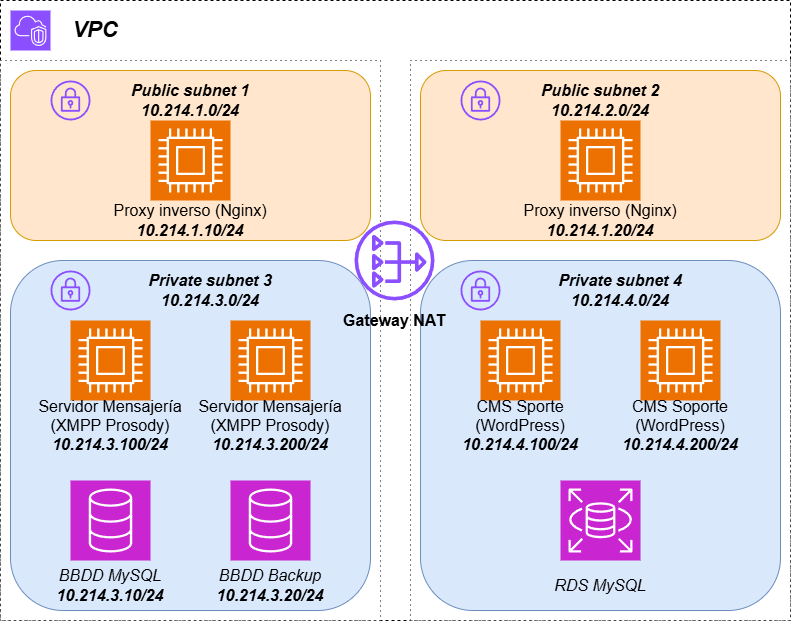

The diagram above was exported from draw.io. Its source (the exported page's mxGraphModel, read from the mxfile embedded in the PNG):
<mxGraphModel dx="2074" dy="1098" grid="1" gridSize="10" guides="1" tooltips="1" connect="1" arrows="1" fold="1" page="1" pageScale="1" pageWidth="827" pageHeight="1169" math="0" shadow="0">
  <root>
    <mxCell id="0" />
    <mxCell id="1" parent="0" />
    <mxCell id="iEew1EUSJyRWEJ5nf-gL-58" value="" style="whiteSpace=wrap;html=1;dashed=1;" parent="1" vertex="1">
      <mxGeometry x="20" y="160" width="790" height="620" as="geometry" />
    </mxCell>
    <mxCell id="iEew1EUSJyRWEJ5nf-gL-60" value="" style="whiteSpace=wrap;html=1;dashed=1;dashPattern=1 4;" parent="1" vertex="1">
      <mxGeometry x="430" y="220" width="380" height="560" as="geometry" />
    </mxCell>
    <mxCell id="iEew1EUSJyRWEJ5nf-gL-59" value="" style="whiteSpace=wrap;html=1;dashed=1;dashPattern=1 4;" parent="1" vertex="1">
      <mxGeometry x="20" y="220" width="380" height="560" as="geometry" />
    </mxCell>
    <mxCell id="iEew1EUSJyRWEJ5nf-gL-51" value="" style="rounded=1;whiteSpace=wrap;html=1;fillColor=#dae8fc;strokeColor=#6c8ebf;" parent="1" vertex="1">
      <mxGeometry x="440" y="420" width="360" height="350" as="geometry" />
    </mxCell>
    <mxCell id="iEew1EUSJyRWEJ5nf-gL-50" value="" style="rounded=1;whiteSpace=wrap;html=1;fillColor=#ffe6cc;strokeColor=#d79b00;" parent="1" vertex="1">
      <mxGeometry x="440" y="230" width="360" height="170" as="geometry" />
    </mxCell>
    <mxCell id="iEew1EUSJyRWEJ5nf-gL-49" value="" style="rounded=1;whiteSpace=wrap;html=1;fillColor=#dae8fc;strokeColor=#6c8ebf;" parent="1" vertex="1">
      <mxGeometry x="30" y="420" width="360" height="350" as="geometry" />
    </mxCell>
    <mxCell id="iEew1EUSJyRWEJ5nf-gL-47" value="" style="rounded=1;whiteSpace=wrap;html=1;fillColor=#ffe6cc;strokeColor=#d79b00;" parent="1" vertex="1">
      <mxGeometry x="30" y="230" width="360" height="170" as="geometry" />
    </mxCell>
    <mxCell id="iEew1EUSJyRWEJ5nf-gL-2" value="" style="sketch=0;points=[[0,0,0],[0.25,0,0],[0.5,0,0],[0.75,0,0],[1,0,0],[0,1,0],[0.25,1,0],[0.5,1,0],[0.75,1,0],[1,1,0],[0,0.25,0],[0,0.5,0],[0,0.75,0],[1,0.25,0],[1,0.5,0],[1,0.75,0]];outlineConnect=0;fontColor=#232F3E;fillColor=#ED7100;strokeColor=#ffffff;dashed=0;verticalLabelPosition=bottom;verticalAlign=top;align=center;html=1;fontSize=12;fontStyle=0;aspect=fixed;shape=mxgraph.aws4.resourceIcon;resIcon=mxgraph.aws4.compute;" parent="1" vertex="1">
      <mxGeometry x="90" y="480" width="80" height="80" as="geometry" />
    </mxCell>
    <mxCell id="iEew1EUSJyRWEJ5nf-gL-3" value="" style="sketch=0;points=[[0,0,0],[0.25,0,0],[0.5,0,0],[0.75,0,0],[1,0,0],[0,1,0],[0.25,1,0],[0.5,1,0],[0.75,1,0],[1,1,0],[0,0.25,0],[0,0.5,0],[0,0.75,0],[1,0.25,0],[1,0.5,0],[1,0.75,0]];outlineConnect=0;fontColor=#232F3E;fillColor=#ED7100;strokeColor=#ffffff;dashed=0;verticalLabelPosition=bottom;verticalAlign=top;align=center;html=1;fontSize=12;fontStyle=0;aspect=fixed;shape=mxgraph.aws4.resourceIcon;resIcon=mxgraph.aws4.compute;" parent="1" vertex="1">
      <mxGeometry x="250" y="480" width="80" height="80" as="geometry" />
    </mxCell>
    <mxCell id="iEew1EUSJyRWEJ5nf-gL-5" value="Proxy inverso (Nginx)&lt;div&gt;&lt;i&gt;&lt;b&gt;10.214.1.10/24&lt;/b&gt;&lt;/i&gt;&lt;/div&gt;" style="text;strokeColor=none;fillColor=none;html=1;align=center;verticalAlign=middle;whiteSpace=wrap;rounded=0;fontSize=16;" parent="1" vertex="1">
      <mxGeometry x="130" y="360" width="160" height="40" as="geometry" />
    </mxCell>
    <mxCell id="iEew1EUSJyRWEJ5nf-gL-1" value="" style="sketch=0;points=[[0,0,0],[0.25,0,0],[0.5,0,0],[0.75,0,0],[1,0,0],[0,1,0],[0.25,1,0],[0.5,1,0],[0.75,1,0],[1,1,0],[0,0.25,0],[0,0.5,0],[0,0.75,0],[1,0.25,0],[1,0.5,0],[1,0.75,0]];outlineConnect=0;fontColor=#232F3E;fillColor=#ED7100;strokeColor=#ffffff;dashed=0;verticalLabelPosition=bottom;verticalAlign=top;align=center;html=1;fontSize=12;fontStyle=0;aspect=fixed;shape=mxgraph.aws4.resourceIcon;resIcon=mxgraph.aws4.compute;" parent="1" vertex="1">
      <mxGeometry x="170" y="280" width="80" height="80" as="geometry" />
    </mxCell>
    <mxCell id="iEew1EUSJyRWEJ5nf-gL-16" value="" style="sketch=0;points=[[0,0,0],[0.25,0,0],[0.5,0,0],[0.75,0,0],[1,0,0],[0,1,0],[0.25,1,0],[0.5,1,0],[0.75,1,0],[1,1,0],[0,0.25,0],[0,0.5,0],[0,0.75,0],[1,0.25,0],[1,0.5,0],[1,0.75,0]];outlineConnect=0;fontColor=#232F3E;fillColor=#C925D1;strokeColor=#ffffff;dashed=0;verticalLabelPosition=bottom;verticalAlign=top;align=center;html=1;fontSize=12;fontStyle=0;aspect=fixed;shape=mxgraph.aws4.resourceIcon;resIcon=mxgraph.aws4.database;" parent="1" vertex="1">
      <mxGeometry x="90" y="640" width="80" height="80" as="geometry" />
    </mxCell>
    <mxCell id="iEew1EUSJyRWEJ5nf-gL-17" value="" style="sketch=0;points=[[0,0,0],[0.25,0,0],[0.5,0,0],[0.75,0,0],[1,0,0],[0,1,0],[0.25,1,0],[0.5,1,0],[0.75,1,0],[1,1,0],[0,0.25,0],[0,0.5,0],[0,0.75,0],[1,0.25,0],[1,0.5,0],[1,0.75,0]];outlineConnect=0;fontColor=#232F3E;fillColor=#C925D1;strokeColor=#ffffff;dashed=0;verticalLabelPosition=bottom;verticalAlign=top;align=center;html=1;fontSize=12;fontStyle=0;aspect=fixed;shape=mxgraph.aws4.resourceIcon;resIcon=mxgraph.aws4.rds;" parent="1" vertex="1">
      <mxGeometry x="580" y="640" width="80" height="80" as="geometry" />
    </mxCell>
    <mxCell id="iEew1EUSJyRWEJ5nf-gL-19" value="" style="sketch=0;points=[[0,0,0],[0.25,0,0],[0.5,0,0],[0.75,0,0],[1,0,0],[0,1,0],[0.25,1,0],[0.5,1,0],[0.75,1,0],[1,1,0],[0,0.25,0],[0,0.5,0],[0,0.75,0],[1,0.25,0],[1,0.5,0],[1,0.75,0]];outlineConnect=0;fontColor=#232F3E;fillColor=#C925D1;strokeColor=#ffffff;dashed=0;verticalLabelPosition=bottom;verticalAlign=top;align=center;html=1;fontSize=12;fontStyle=0;aspect=fixed;shape=mxgraph.aws4.resourceIcon;resIcon=mxgraph.aws4.database;" parent="1" vertex="1">
      <mxGeometry x="250" y="640" width="80" height="80" as="geometry" />
    </mxCell>
    <mxCell id="iEew1EUSJyRWEJ5nf-gL-20" value="" style="sketch=0;points=[[0,0,0],[0.25,0,0],[0.5,0,0],[0.75,0,0],[1,0,0],[0,1,0],[0.25,1,0],[0.5,1,0],[0.75,1,0],[1,1,0],[0,0.25,0],[0,0.5,0],[0,0.75,0],[1,0.25,0],[1,0.5,0],[1,0.75,0]];outlineConnect=0;fontColor=#232F3E;fillColor=#8C4FFF;strokeColor=#ffffff;dashed=0;verticalLabelPosition=bottom;verticalAlign=top;align=center;html=1;fontSize=12;fontStyle=0;aspect=fixed;shape=mxgraph.aws4.resourceIcon;resIcon=mxgraph.aws4.vpc;" parent="1" vertex="1">
      <mxGeometry x="30" y="170" width="40" height="40" as="geometry" />
    </mxCell>
    <mxCell id="iEew1EUSJyRWEJ5nf-gL-25" value="" style="sketch=0;outlineConnect=0;fontColor=#232F3E;gradientColor=none;fillColor=#8C4FFF;strokeColor=none;dashed=0;verticalLabelPosition=bottom;verticalAlign=top;align=center;html=1;fontSize=12;fontStyle=0;aspect=fixed;pointerEvents=1;shape=mxgraph.aws4.vpn_gateway;fillStyle=auto;shadow=0;" parent="1" vertex="1">
      <mxGeometry x="70" y="240" width="40" height="40" as="geometry" />
    </mxCell>
    <mxCell id="iEew1EUSJyRWEJ5nf-gL-26" value="" style="sketch=0;outlineConnect=0;fontColor=#232F3E;gradientColor=none;fillColor=#8C4FFF;strokeColor=none;dashed=0;verticalLabelPosition=bottom;verticalAlign=top;align=center;html=1;fontSize=12;fontStyle=0;aspect=fixed;pointerEvents=1;shape=mxgraph.aws4.nat_gateway;" parent="1" vertex="1">
      <mxGeometry x="374" y="380" width="80" height="80" as="geometry" />
    </mxCell>
    <mxCell id="iEew1EUSJyRWEJ5nf-gL-27" value="Servidor Mensajería&lt;br&gt;(XMPP Prosody)&lt;div&gt;&lt;i&gt;&lt;b&gt;10.214.3.100/24&lt;/b&gt;&lt;/i&gt;&lt;/div&gt;" style="text;strokeColor=none;fillColor=none;html=1;align=center;verticalAlign=middle;whiteSpace=wrap;rounded=0;fontSize=16;" parent="1" vertex="1">
      <mxGeometry x="50" y="560" width="160" height="50" as="geometry" />
    </mxCell>
    <mxCell id="iEew1EUSJyRWEJ5nf-gL-28" value="Servidor Mensajería&lt;br&gt;(XMPP Prosody)&lt;div&gt;&lt;i&gt;&lt;b&gt;10.214.3.200/24&lt;/b&gt;&lt;/i&gt;&lt;/div&gt;" style="text;strokeColor=none;fillColor=none;html=1;align=center;verticalAlign=middle;whiteSpace=wrap;rounded=0;fontSize=16;" parent="1" vertex="1">
      <mxGeometry x="210" y="560" width="160" height="50" as="geometry" />
    </mxCell>
    <mxCell id="iEew1EUSJyRWEJ5nf-gL-29" value="&lt;i&gt;&lt;b&gt;Public subnet 1 10.214.1.0/24&lt;/b&gt;&lt;/i&gt;" style="text;strokeColor=none;fillColor=none;html=1;align=center;verticalAlign=middle;whiteSpace=wrap;rounded=0;fontSize=16;" parent="1" vertex="1">
      <mxGeometry x="100" y="240" width="220" height="40" as="geometry" />
    </mxCell>
    <mxCell id="iEew1EUSJyRWEJ5nf-gL-30" value="" style="sketch=0;outlineConnect=0;fontColor=#232F3E;gradientColor=none;fillColor=#8C4FFF;strokeColor=none;dashed=0;verticalLabelPosition=bottom;verticalAlign=top;align=center;html=1;fontSize=12;fontStyle=0;aspect=fixed;pointerEvents=1;shape=mxgraph.aws4.vpn_gateway;fillStyle=auto;shadow=0;" parent="1" vertex="1">
      <mxGeometry x="70" y="430" width="40" height="40" as="geometry" />
    </mxCell>
    <mxCell id="iEew1EUSJyRWEJ5nf-gL-31" value="&lt;i&gt;&lt;b&gt;Private subnet 3 10.214.3.0/24&lt;/b&gt;&lt;/i&gt;" style="text;strokeColor=none;fillColor=none;html=1;align=center;verticalAlign=middle;whiteSpace=wrap;rounded=0;fontSize=16;" parent="1" vertex="1">
      <mxGeometry x="120" y="430" width="220" height="40" as="geometry" />
    </mxCell>
    <mxCell id="iEew1EUSJyRWEJ5nf-gL-32" value="" style="sketch=0;points=[[0,0,0],[0.25,0,0],[0.5,0,0],[0.75,0,0],[1,0,0],[0,1,0],[0.25,1,0],[0.5,1,0],[0.75,1,0],[1,1,0],[0,0.25,0],[0,0.5,0],[0,0.75,0],[1,0.25,0],[1,0.5,0],[1,0.75,0]];outlineConnect=0;fontColor=#232F3E;fillColor=#ED7100;strokeColor=#ffffff;dashed=0;verticalLabelPosition=bottom;verticalAlign=top;align=center;html=1;fontSize=12;fontStyle=0;aspect=fixed;shape=mxgraph.aws4.resourceIcon;resIcon=mxgraph.aws4.compute;" parent="1" vertex="1">
      <mxGeometry x="500" y="480" width="80" height="80" as="geometry" />
    </mxCell>
    <mxCell id="iEew1EUSJyRWEJ5nf-gL-33" value="" style="sketch=0;points=[[0,0,0],[0.25,0,0],[0.5,0,0],[0.75,0,0],[1,0,0],[0,1,0],[0.25,1,0],[0.5,1,0],[0.75,1,0],[1,1,0],[0,0.25,0],[0,0.5,0],[0,0.75,0],[1,0.25,0],[1,0.5,0],[1,0.75,0]];outlineConnect=0;fontColor=#232F3E;fillColor=#ED7100;strokeColor=#ffffff;dashed=0;verticalLabelPosition=bottom;verticalAlign=top;align=center;html=1;fontSize=12;fontStyle=0;aspect=fixed;shape=mxgraph.aws4.resourceIcon;resIcon=mxgraph.aws4.compute;" parent="1" vertex="1">
      <mxGeometry x="660" y="480" width="80" height="80" as="geometry" />
    </mxCell>
    <mxCell id="iEew1EUSJyRWEJ5nf-gL-34" value="Proxy inverso (Nginx)&lt;div&gt;&lt;i&gt;&lt;b&gt;10.214.1.20/24&lt;/b&gt;&lt;/i&gt;&lt;/div&gt;" style="text;strokeColor=none;fillColor=none;html=1;align=center;verticalAlign=middle;whiteSpace=wrap;rounded=0;fontSize=16;" parent="1" vertex="1">
      <mxGeometry x="540" y="360" width="160" height="40" as="geometry" />
    </mxCell>
    <mxCell id="iEew1EUSJyRWEJ5nf-gL-35" value="" style="sketch=0;points=[[0,0,0],[0.25,0,0],[0.5,0,0],[0.75,0,0],[1,0,0],[0,1,0],[0.25,1,0],[0.5,1,0],[0.75,1,0],[1,1,0],[0,0.25,0],[0,0.5,0],[0,0.75,0],[1,0.25,0],[1,0.5,0],[1,0.75,0]];outlineConnect=0;fontColor=#232F3E;fillColor=#ED7100;strokeColor=#ffffff;dashed=0;verticalLabelPosition=bottom;verticalAlign=top;align=center;html=1;fontSize=12;fontStyle=0;aspect=fixed;shape=mxgraph.aws4.resourceIcon;resIcon=mxgraph.aws4.compute;" parent="1" vertex="1">
      <mxGeometry x="580" y="280" width="80" height="80" as="geometry" />
    </mxCell>
    <mxCell id="iEew1EUSJyRWEJ5nf-gL-36" value="" style="sketch=0;outlineConnect=0;fontColor=#232F3E;gradientColor=none;fillColor=#8C4FFF;strokeColor=none;dashed=0;verticalLabelPosition=bottom;verticalAlign=top;align=center;html=1;fontSize=12;fontStyle=0;aspect=fixed;pointerEvents=1;shape=mxgraph.aws4.vpn_gateway;fillStyle=auto;shadow=0;" parent="1" vertex="1">
      <mxGeometry x="480" y="240" width="40" height="40" as="geometry" />
    </mxCell>
    <mxCell id="iEew1EUSJyRWEJ5nf-gL-37" value="CMS Sporte (WordPress)&lt;div&gt;&lt;i&gt;&lt;b&gt;10.214.4.100/24&lt;/b&gt;&lt;/i&gt;&lt;/div&gt;" style="text;strokeColor=none;fillColor=none;html=1;align=center;verticalAlign=middle;whiteSpace=wrap;rounded=0;fontSize=16;" parent="1" vertex="1">
      <mxGeometry x="460" y="560" width="160" height="50" as="geometry" />
    </mxCell>
    <mxCell id="iEew1EUSJyRWEJ5nf-gL-38" value="CMS Soporte (WordPress)&lt;div&gt;&lt;i&gt;&lt;b&gt;10.214.4.200/24&lt;/b&gt;&lt;/i&gt;&lt;/div&gt;" style="text;strokeColor=none;fillColor=none;html=1;align=center;verticalAlign=middle;whiteSpace=wrap;rounded=0;fontSize=16;" parent="1" vertex="1">
      <mxGeometry x="620" y="560" width="160" height="50" as="geometry" />
    </mxCell>
    <mxCell id="iEew1EUSJyRWEJ5nf-gL-39" value="&lt;i&gt;&lt;b&gt;Public subnet 2 10.214.2.0/24&lt;/b&gt;&lt;/i&gt;" style="text;strokeColor=none;fillColor=none;html=1;align=center;verticalAlign=middle;whiteSpace=wrap;rounded=0;fontSize=16;" parent="1" vertex="1">
      <mxGeometry x="510" y="240" width="220" height="40" as="geometry" />
    </mxCell>
    <mxCell id="iEew1EUSJyRWEJ5nf-gL-40" value="" style="sketch=0;outlineConnect=0;fontColor=#232F3E;gradientColor=none;fillColor=#8C4FFF;strokeColor=none;dashed=0;verticalLabelPosition=bottom;verticalAlign=top;align=center;html=1;fontSize=12;fontStyle=0;aspect=fixed;pointerEvents=1;shape=mxgraph.aws4.vpn_gateway;fillStyle=auto;shadow=0;" parent="1" vertex="1">
      <mxGeometry x="480" y="430" width="40" height="40" as="geometry" />
    </mxCell>
    <mxCell id="iEew1EUSJyRWEJ5nf-gL-41" value="&lt;i&gt;&lt;b&gt;Private subnet 4 10.214.4.0/24&lt;/b&gt;&lt;/i&gt;" style="text;strokeColor=none;fillColor=none;html=1;align=center;verticalAlign=middle;whiteSpace=wrap;rounded=0;fontSize=16;" parent="1" vertex="1">
      <mxGeometry x="530" y="430" width="220" height="40" as="geometry" />
    </mxCell>
    <mxCell id="iEew1EUSJyRWEJ5nf-gL-42" value="&lt;div&gt;&lt;i&gt;BBDD Backup&lt;br&gt;&lt;/i&gt;&lt;/div&gt;&lt;div&gt;&lt;i&gt;&lt;b&gt;10.214.3.20/24&lt;/b&gt;&lt;/i&gt;&lt;i&gt;&lt;/i&gt;&lt;/div&gt;" style="text;strokeColor=none;fillColor=none;html=1;align=center;verticalAlign=middle;whiteSpace=wrap;rounded=0;fontSize=16;" parent="1" vertex="1">
      <mxGeometry x="210" y="720" width="160" height="50" as="geometry" />
    </mxCell>
    <mxCell id="iEew1EUSJyRWEJ5nf-gL-43" value="&lt;div&gt;&lt;i&gt;BBDD MySQL&lt;br&gt;&lt;/i&gt;&lt;/div&gt;&lt;div&gt;&lt;i&gt;&lt;b&gt;10.214.3.10/24&lt;/b&gt;&lt;/i&gt;&lt;i&gt;&lt;/i&gt;&lt;/div&gt;" style="text;strokeColor=none;fillColor=none;html=1;align=center;verticalAlign=middle;whiteSpace=wrap;rounded=0;fontSize=16;" parent="1" vertex="1">
      <mxGeometry x="50" y="720" width="160" height="50" as="geometry" />
    </mxCell>
    <mxCell id="iEew1EUSJyRWEJ5nf-gL-44" value="&lt;i&gt;RDS MySQL&lt;/i&gt;" style="text;strokeColor=none;fillColor=none;html=1;align=center;verticalAlign=middle;whiteSpace=wrap;rounded=0;fontSize=16;" parent="1" vertex="1">
      <mxGeometry x="540" y="720" width="160" height="50" as="geometry" />
    </mxCell>
    <mxCell id="iEew1EUSJyRWEJ5nf-gL-45" value="&lt;b&gt;Gateway NAT&lt;/b&gt;" style="text;strokeColor=none;fillColor=none;html=1;align=center;verticalAlign=middle;whiteSpace=wrap;rounded=0;fontSize=16;" parent="1" vertex="1">
      <mxGeometry x="359" y="460" width="110" height="40" as="geometry" />
    </mxCell>
    <mxCell id="iEew1EUSJyRWEJ5nf-gL-46" value="&lt;font style=&quot;font-size: 22px;&quot;&gt;&lt;b&gt;&lt;i&gt;VPC&lt;/i&gt;&lt;/b&gt;&lt;/font&gt;" style="text;strokeColor=none;fillColor=none;html=1;align=center;verticalAlign=middle;whiteSpace=wrap;rounded=0;fontSize=16;" parent="1" vertex="1">
      <mxGeometry x="90" y="170" width="50" height="40" as="geometry" />
    </mxCell>
  </root>
</mxGraphModel>